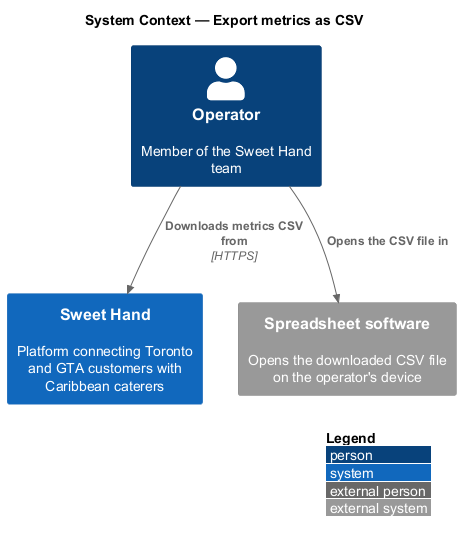

The diagram above was rendered by PlantUML. Its source (embedded in the PNG):
@startuml
!include <C4/C4_Context>
LAYOUT_WITH_LEGEND()
title System Context — Export metrics as CSV

Person(operator, "Operator", "Member of the Sweet Hand team")
System(sweethand, "Sweet Hand", "Platform connecting Toronto and GTA customers with Caribbean caterers")
System_Ext(spreadsheet, "Spreadsheet software", "Opens the downloaded CSV file on the operator's device")

Rel(operator, sweethand, "Downloads metrics CSV from", "HTTPS")
Rel(operator, spreadsheet, "Opens the CSV file in")
@enduml